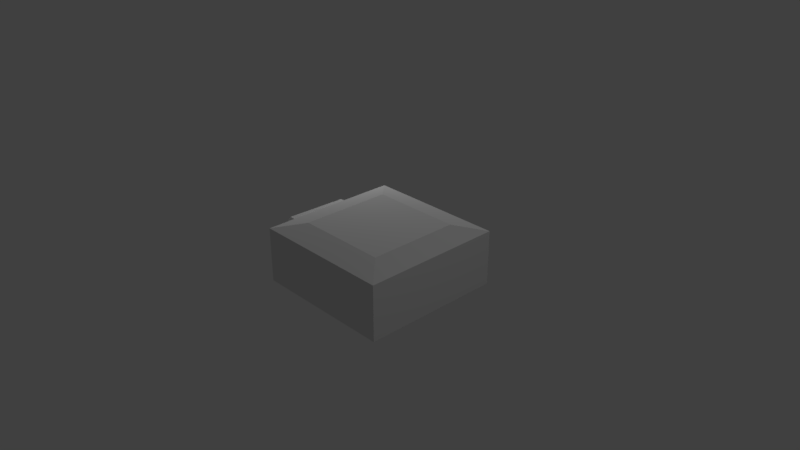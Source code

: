# Source: lpms-cu2.blend  (saved by Blender 2.79.0; exported with 4.5.12 LTS)
import bpy
from mathutils import Matrix  # noqa: F401  (used for matrix-valued properties, if any)

bpy.ops.wm.read_factory_settings(use_empty=True)
scene = bpy.context.scene
scene.name = 'Scene'

# ---- collections
col_collection_1 = bpy.data.collections.new('Collection 1'); scene.collection.children.link(col_collection_1)

# ---- materials (node trees are filled in below, after node groups)
mat_material = bpy.data.materials.new('Material')
mat_material.alpha_threshold = 0.0
mat_material.use_transparent_shadow = False
mat_material.roughness = 0.5
mat_material.line_color = (0.0, 0.0, 0.0, 1.0)

# ---- material node trees

# ---- world
world_world = bpy.data.worlds.new('World'); scene.world = world_world
world_world.color = (0.05088, 0.05088, 0.05088)
world_world.use_sun_shadow = False
world_world.sun_shadow_jitter_overblur = 0.0
world_world.cycles.sampling_method = 'MANUAL'

# ---- cameras
cam_camera = bpy.data.cameras.new('Camera')
cam_camera.clip_end = 100.0
cam_camera.lens = 35.0
cam_camera.sensor_width = 32.0
cam_camera.sensor_height = 18.0
cam_camera.ortho_scale = 7.314
cam_camera.dof.focus_distance = 0.0
cam_camera.dof.aperture_fstop = 128.0

# ---- lights
light_lamp_001 = bpy.data.lights.new('Lamp.001', 'POINT')
light_lamp_001.transmission_factor = 0.0
light_lamp_001.cutoff_distance = 30.0
light_lamp_001.energy = 100.0
light_lamp_001.shadow_buffer_clip_start = 1.001
light_lamp_001.shadow_soft_size = 0.1
light_lamp_001.shadow_maximum_resolution = 0.006
light_lamp_001.use_absolute_resolution = True
light_lamp = bpy.data.lights.new('Lamp', 'POINT')
light_lamp.transmission_factor = 0.0
light_lamp.cutoff_distance = 30.0
light_lamp.energy = 100.0
light_lamp.shadow_buffer_clip_start = 1.001
light_lamp.shadow_soft_size = 0.1
light_lamp.shadow_maximum_resolution = 0.006
light_lamp.use_absolute_resolution = True

# ---- meshes
me_cube = bpy.data.meshes.new('Cube')
me_cube.from_pydata([(-0.9958, -0.8132, -0.4754), (-0.9958, 1.187, -0.4754), (1.004, 1.187, -0.4754), (1.004, -0.8132, -0.4754), (-0.9958, -0.8132, 0.2951), (-0.9958, 1.187, 0.2951), (1.004, 1.187, 0.2951), (1.004, -0.8132, 0.2951), (-0.6378, -0.4552, 0.3823), (-0.6378, 0.8288, 0.3823), (0.6463, 0.8288, 0.3823), (0.6463, -0.4552, 0.3823), (-1.326, 0.6834, -0.2559), (-0.9906, 0.6834, -0.2559), (-1.326, 0.6126, -0.3268), (-0.9906, 0.6126, -0.3268), (-1.34, -0.1792, -0.3299), (-0.9906, -0.1792, -0.3299), (-1.34, -0.2552, -0.2539), (-0.9906, -0.2552, -0.2539), (-1.348, -0.3023, 0.05874), (-0.9906, -0.3023, 0.05874), (-1.348, -0.2236, 0.1375), (-0.9906, -0.2236, 0.1375), (-1.328, 0.6577, 0.1344), (-0.9906, 0.6577, 0.1344), (-1.328, 0.7292, 0.0629), (-0.9906, 0.7292, 0.0629), (-1.242, -0.5294, -0.1936), (-0.9993, -0.5294, -0.1936), (-1.242, -0.6347, -0.1328), (-0.9993, -0.6347, -0.1328), (-1.242, -0.6347, -0.01127), (-0.9993, -0.6347, -0.01127), (-1.242, -0.5294, 0.04949), (-0.9993, -0.5294, 0.04949), (-1.242, -0.4242, -0.01127), (-0.9993, -0.4242, -0.01127), (-1.242, -0.4242, -0.1328), (-0.9993, -0.4242, -0.1328), (-1.249, 0.958, -0.2004), (-0.9925, 0.958, -0.2004), (-1.249, 0.8468, -0.1362), (-0.9925, 0.8468, -0.1362), (-1.249, 0.8468, -0.00783), (-0.9925, 0.8468, -0.00783), (-1.249, 0.958, 0.05637), (-0.9925, 0.958, 0.05637), (-1.249, 1.069, -0.00783), (-0.9925, 1.069, -0.00783), (-1.249, 1.069, -0.1362), (-0.9925, 1.069, -0.1362)], [], [(0, 1, 2, 3), (6, 5, 9, 10), (0, 4, 5, 1), (1, 5, 6, 2), (2, 6, 7, 3), (4, 0, 3, 7), (8, 11, 10, 9), (5, 4, 8, 9), (7, 6, 10, 11), (4, 7, 11, 8), (12, 13, 15, 14), (14, 15, 17, 16), (16, 17, 19, 18), (18, 19, 21, 20), (20, 21, 23, 22), (22, 23, 25, 24), (24, 25, 27, 26), (26, 27, 13, 12), (12, 14, 16, 18, 20, 22, 24, 26), (28, 29, 31, 30), (30, 31, 33, 32), (32, 33, 35, 34), (34, 35, 37, 36), (36, 37, 39, 38), (38, 39, 29, 28), (28, 30, 32, 34, 36, 38), (40, 41, 43, 42), (42, 43, 45, 44), (44, 45, 47, 46), (46, 47, 49, 48), (48, 49, 51, 50), (50, 51, 41, 40), (40, 42, 44, 46, 48, 50)])
_uv = me_cube.uv_layers.new(name='UVMap')
_uv.uv.foreach_set('vector', [0.746, 0.7676, 0.7462, 0.9208, 0.2564, 0.9209, 0.2562, 0.7677, 0.2556, 0.328, 0.7454, 0.3278, 0.6562, 0.3911, 0.3456, 0.3907, 0.7678, 0.6721, 0.7459, 0.6723, 0.7454, 0.3278, 0.7673, 0.3277, 0.7453, 0.1724, 0.7454, 0.3278, 0.2556, 0.328, 0.2555, 0.1725, 0.1651, 0.3281, 0.2556, 0.328, 0.2561, 0.6724, 0.1656, 0.6725, 0.7459, 0.6723, 0.746, 0.7676, 0.2562, 0.7677, 0.2561, 0.6724, 0.656, 0.6096, 0.3453, 0.6092, 0.3456, 0.3907, 0.6562, 0.3911, 0.7454, 0.3278, 0.7459, 0.6723, 0.656, 0.6096, 0.6562, 0.3911, 0.2561, 0.6724, 0.2556, 0.328, 0.3456, 0.3907, 0.3453, 0.6092, 0.7459, 0.6723, 0.2561, 0.6724, 0.3453, 0.6092, 0.656, 0.6096, 0.9116, 0.4118, 0.9184, 0.397, 0.9467, 0.4075, 0.9332, 0.4259, 0.9332, 0.4259, 0.9747, 0.4207, 0.9807, 0.5728, 0.9339, 0.5665, 0.9339, 0.5665, 0.9548, 0.599, 0.9262, 0.6075, 0.9222, 0.5776, 0.9222, 0.5776, 0.9262, 0.6075, 0.8366, 0.626, 0.8396, 0.5897, 0.8396, 0.5897, 0.8366, 0.626, 0.802, 0.6256, 0.8161, 0.5749, 0.8161, 0.5749, 0.7809, 0.5765, 0.7789, 0.4126, 0.8165, 0.4165, 0.8165, 0.4165, 0.8129, 0.3883, 0.8423, 0.3887, 0.8426, 0.4021, 0.8426, 0.4021, 0.8423, 0.3887, 0.9184, 0.397, 0.9116, 0.4118, 0.9116, 0.4118, 0.9332, 0.4259, 0.9339, 0.5665, 0.9222, 0.5776, 0.8396, 0.5897, 0.8161, 0.5749, 0.8165, 0.4165, 0.8426, 0.4021, 0.8592, 0.3275, 0.8684, 0.3172, 0.9144, 0.3207, 0.9056, 0.3341, 0.9056, 0.3341, 0.9144, 0.3207, 0.9438, 0.3475, 0.92, 0.3622, 0.92, 0.3622, 0.9346, 0.3863, 0.8975, 0.4028, 0.8995, 0.3859, 0.8995, 0.3859, 0.8975, 0.4028, 0.8414, 0.3972, 0.8447, 0.3808, 0.8447, 0.3808, 0.7981, 0.3672, 0.798, 0.3408, 0.8358, 0.3592, 0.8358, 0.3592, 0.798, 0.3408, 0.8298, 0.3203, 0.8592, 0.3275, 0.8592, 0.3275, 0.9056, 0.3341, 0.92, 0.3622, 0.8995, 0.3859, 0.8447, 0.3808, 0.8358, 0.3592, 0.8454, 0.3808, 0.7974, 0.3674, 0.797, 0.3406, 0.8355, 0.3585, 0.8355, 0.3585, 0.797, 0.3406, 0.8298, 0.3206, 0.8585, 0.3276, 0.8585, 0.3276, 0.8684, 0.3174, 0.9144, 0.3203, 0.9067, 0.3334, 0.9067, 0.3334, 0.9144, 0.3203, 0.9428, 0.3481, 0.92, 0.3621, 0.92, 0.3621, 0.9334, 0.387, 0.8978, 0.4031, 0.8998, 0.3855, 0.8998, 0.3855, 0.8978, 0.4031, 0.8407, 0.3969, 0.8454, 0.3808, 0.8454, 0.3808, 0.8355, 0.3585, 0.8585, 0.3276, 0.9067, 0.3334, 0.92, 0.3621, 0.8998, 0.3855])
me_cube.materials.append(mat_material)
me_cube.use_remesh_preserve_volume = False
me_cube.use_remesh_preserve_attributes = False
me_cube.use_mirror_vertex_groups = False
me_cube.update()

# ---- objects
ob_lamp_001 = bpy.data.objects.new('Lamp.001', light_lamp_001)
ob_cube = bpy.data.objects.new('Cube', me_cube)
ob_lamp = bpy.data.objects.new('Lamp', light_lamp)
ob_camera = bpy.data.objects.new('Camera', cam_camera)

# ---- transforms, parenting, visibility, modifiers, constraints
ob_lamp_001.location = (-3.089, 2.298, 1.854)
ob_lamp_001.rotation_euler = (0.6503, 0.05522, 1.866)
ob_lamp_001.lock_rotations_4d = False
ob_lamp_001.empty_display_type = 'ARROWS'
ob_lamp_001.color = (0.0, 0.0, 0.0, 0.0)
ob_lamp_001.lineart.crease_threshold = 0.0
ob_cube.location = (-0.004232, -0.00904, -0.01082)
ob_cube.lock_rotations_4d = False
ob_cube.empty_display_type = 'ARROWS'
ob_cube.lineart.crease_threshold = 0.0
ob_lamp.location = (4.076, 1.005, 5.904)
ob_lamp.rotation_euler = (0.6503, 0.05522, 1.866)
ob_lamp.lock_rotations_4d = False
ob_lamp.empty_display_type = 'ARROWS'
ob_lamp.color = (0.0, 0.0, 0.0, 0.0)
ob_lamp.lineart.crease_threshold = 0.0
ob_camera.location = (7.481, -6.508, 5.344)
ob_camera.rotation_euler = (1.109, 0.0, 0.8149)
ob_camera.lock_rotations_4d = False
ob_camera.empty_display_type = 'ARROWS'
ob_camera.color = (0.0, 0.0, 0.0, 0.0)
ob_camera.display_type = 'WIRE'
ob_camera.lineart.crease_threshold = 0.0

# ---- collection membership
col_collection_1.objects.link(ob_lamp_001)
col_collection_1.objects.link(ob_cube)
col_collection_1.objects.link(ob_lamp)
col_collection_1.objects.link(ob_camera)

# ---- scene / render settings (as saved in the file)
scene.camera = ob_camera
scene.frame_start = 1; scene.frame_end = 250; scene.frame_set(1)
scene.render.engine = 'BLENDER_EEVEE_NEXT'
scene.render.resolution_percentage = 50
scene.render.dither_intensity = 0.0
scene.cycles.use_denoising = False
scene.cycles.samples = 128
scene.cycles.sampling_pattern = 'TABULATED_SOBOL'
scene.cycles.use_adaptive_sampling = False
scene.cycles.use_light_tree = False
scene.cycles.blur_glossy = 0.0
scene.cycles.sample_clamp_indirect = 0.0
scene.view_settings.view_transform = 'Standard'
bpy.context.view_layer.update()
